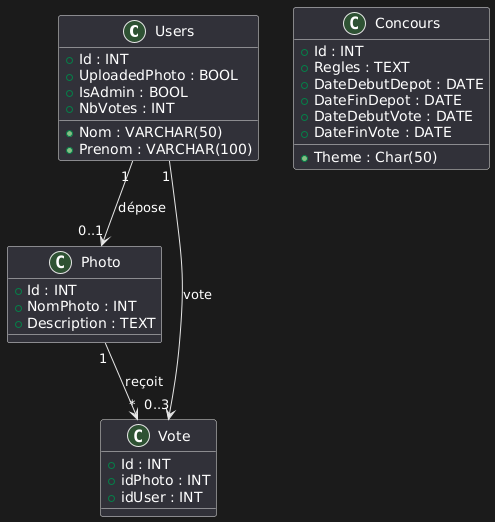

The diagram above was rendered by PlantUML. Its source (embedded in the PNG):
@startuml
class Users {
  +Id : INT
  +Nom : VARCHAR(50)
  +Prenom : VARCHAR(100)
  +UploadedPhoto : BOOL
  +IsAdmin : BOOL
  +NbVotes : INT
}

class Photo {
  +Id : INT
  +NomPhoto : INT
  +Description : TEXT
}

class Vote {
  +Id : INT
  +idPhoto : INT
  +idUser : INT
}

class Concours {
  +Id : INT
  +Theme : Char(50)
  +Regles : TEXT
  +DateDebutDepot : DATE
  +DateFinDepot : DATE
  +DateDebutVote : DATE
  +DateFinVote : DATE
}

' Relations (basées sur les flèches détectées dans le fichier)
Users "1" --> "0..1" Photo : dépose
Photo "1" --> "*" Vote : reçoit
Users "1" --> "0..3" Vote : vote
@enduml